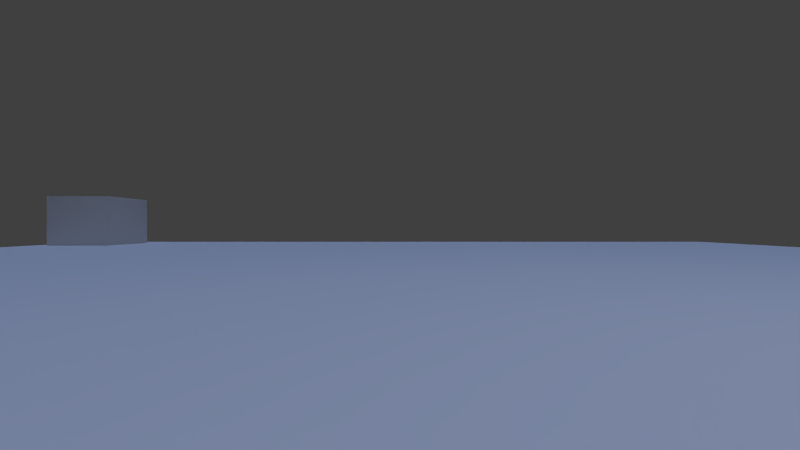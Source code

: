 # Source: scena2.5.blend  (saved by Blender 2.75.0; exported with 4.5.12 LTS)
import bpy
from mathutils import Matrix  # noqa: F401  (used for matrix-valued properties, if any)

bpy.ops.wm.read_factory_settings(use_empty=True)
scene = bpy.context.scene
scene.name = 'Scene'

# ---- collections
col_collection_1 = bpy.data.collections.new('Collection 1'); scene.collection.children.link(col_collection_1)

# ---- materials (node trees are filled in below, after node groups)
mat_material_002 = bpy.data.materials.new('Material.002')
mat_material_002.alpha_threshold = 0.0
mat_material_002.use_transparent_shadow = False
mat_material_002.roughness = 0.5
mat_material_001 = bpy.data.materials.new('Material.001')
mat_material_001.alpha_threshold = 0.0
mat_material_001.use_transparent_shadow = False
mat_material_001.roughness = 0.5
mat_material_004 = bpy.data.materials.new('Material.004')
mat_material_004.alpha_threshold = 0.0
mat_material_004.use_transparent_shadow = False
mat_material_004.diffuse_color = (0.147, 0.147, 0.147, 1.0)
mat_material_004.roughness = 0.5
mat_material_003 = bpy.data.materials.new('Material.003')
mat_material_003.alpha_threshold = 0.0
mat_material_003.use_transparent_shadow = False
mat_material_003.diffuse_color = (0.1473, 0.1473, 0.1473, 1.0)
mat_material_003.roughness = 0.5
mat_track_cam = bpy.data.materials.new('track_cam')
mat_track_cam.alpha_threshold = 0.0
mat_track_cam.use_transparent_shadow = False
mat_track_cam.diffuse_color = (0.0691, 1.0, 0.0, 1.0)
mat_track_cam.roughness = 0.5

# ---- material node trees

# ---- world
world_world = bpy.data.worlds.new('World'); scene.world = world_world
world_world.color = (0.05127, 0.05127, 0.05127)
world_world.use_sun_shadow = False
world_world.sun_shadow_jitter_overblur = 0.0
world_world.cycles.sampling_method = 'MANUAL'
world_world.cycles.sample_map_resolution = 256

# ---- cameras
cam_camera = bpy.data.cameras.new('Camera')
cam_camera.clip_end = 100.0
cam_camera.lens = 16.0
cam_camera.sensor_width = 32.0
cam_camera.sensor_height = 18.0
cam_camera.ortho_scale = 7.314
cam_camera.lens_unit = 'FOV'
cam_camera.dof.focus_distance = 0.0
cam_camera.dof.aperture_fstop = 128.0

# ---- lights
light_hemi_001 = bpy.data.lights.new('Hemi.001', 'SUN')
light_hemi_001.color = (0.06681, 0.03768, 0.01365)
light_hemi_001.transmission_factor = 0.0
light_hemi_001.angle = 0.1993
light_hemi_001.energy = 1.0
light_hemi_001.shadow_buffer_clip_start = 0.5
light_hemi_001.shadow_soft_size = 0.1
light_hemi_001.shadow_cascade_max_distance = 1000.0
light_hemi_001.cycles.use_multiple_importance_sampling = False
light_hemi = bpy.data.lights.new('Hemi', 'SUN')
light_hemi.color = (0.3562, 0.5232, 1.0)
light_hemi.transmission_factor = 0.0
light_hemi.angle = 0.1993
light_hemi.energy = 1.0
light_hemi.shadow_buffer_clip_start = 0.5
light_hemi.shadow_soft_size = 0.1
light_hemi.shadow_cascade_max_distance = 1000.0
light_hemi.cycles.use_multiple_importance_sampling = False
light_lamp = bpy.data.lights.new('Lamp', 'POINT')
light_lamp.transmission_factor = 0.0
light_lamp.cutoff_distance = 30.0
light_lamp.energy = 100.0
light_lamp.shadow_buffer_clip_start = 1.001
light_lamp.shadow_soft_size = 0.1
light_lamp.shadow_maximum_resolution = 0.006
light_lamp.use_absolute_resolution = True
light_lamp.cycles.use_multiple_importance_sampling = False

# ---- meshes
me_plane_007 = bpy.data.meshes.new('Plane.007')
me_plane_007.from_pydata([(-1.0, -1.0, 0.0), (1.0, -1.0, 0.0), (-1.0, 1.0, 0.0), (1.0, 1.0, 0.0)], [], [(0, 1, 3, 2)])
_uv = me_plane_007.uv_layers.new(name='UVMap')
_uv.uv.foreach_set('vector', [0.0002001, 0.0002, 2.0, 0.0002, 2.0, 2.0, 0.0002, 2.0])
me_plane_007.materials.append(mat_material_002)
me_plane_007.use_remesh_preserve_volume = False
me_plane_007.use_remesh_preserve_attributes = False
me_plane_007.use_mirror_vertex_groups = False
me_plane_007.update()
me_plane_006 = bpy.data.meshes.new('Plane.006')
me_plane_006.from_pydata([(-1.0, -1.0, 0.0), (1.0, -1.0, 0.0), (-1.0, 1.0, 0.0), (1.0, 1.0, 0.0)], [], [(0, 1, 3, 2)])
_uv = me_plane_006.uv_layers.new(name='UVMap')
_uv.uv.foreach_set('vector', [0.0002001, 0.0002, 2.0, 0.0002, 2.0, 2.0, 0.0002, 2.0])
me_plane_006.materials.append(mat_material_001)
me_plane_006.use_remesh_preserve_volume = False
me_plane_006.use_remesh_preserve_attributes = False
me_plane_006.use_mirror_vertex_groups = False
me_plane_006.update()
me_plane_005 = bpy.data.meshes.new('Plane.005')
me_plane_005.from_pydata([(-1.0, -1.0, 0.0), (1.0, -1.0, 0.0), (-1.0, 1.0, 0.0), (1.0, 1.0, 0.0)], [], [(0, 1, 3, 2)])
_uv = me_plane_005.uv_layers.new(name='UVMap')
_uv.uv.foreach_set('vector', [0.0002001, 0.0002, 2.0, 0.0002, 2.0, 2.0, 0.0002, 2.0])
me_plane_005.materials.append(mat_material_002)
me_plane_005.use_remesh_preserve_volume = False
me_plane_005.use_remesh_preserve_attributes = False
me_plane_005.use_mirror_vertex_groups = False
me_plane_005.update()
me_plane_004 = bpy.data.meshes.new('Plane.004')
me_plane_004.from_pydata([(-1.0, -1.0, 0.0), (1.0, -1.0, 0.0), (-1.0, 1.0, 0.0), (1.0, 1.0, 0.0)], [], [(0, 1, 3, 2)])
_uv = me_plane_004.uv_layers.new(name='UVMap')
_uv.uv.foreach_set('vector', [0.0002001, 0.0002, 2.0, 0.0002, 2.0, 2.0, 0.0002, 2.0])
me_plane_004.materials.append(mat_material_001)
me_plane_004.use_remesh_preserve_volume = False
me_plane_004.use_remesh_preserve_attributes = False
me_plane_004.use_mirror_vertex_groups = False
me_plane_004.update()
me_cube_003 = bpy.data.meshes.new('Cube.003')
me_cube_003.from_pydata([(-1.0, -1.0, -1.0), (-1.0, -1.0, 1.0), (-1.0, 1.0, -1.0), (-1.0, 1.0, 1.0), (1.0, -1.0, -1.0), (1.0, -1.0, 1.0), (1.0, 1.0, -1.0), (1.0, 1.0, 1.0)], [], [(1, 3, 2, 0), (3, 7, 6, 2), (7, 5, 4, 6), (5, 1, 0, 4), (0, 2, 6, 4), (5, 7, 3, 1)])
me_cube_003.use_remesh_preserve_volume = False
me_cube_003.use_remesh_preserve_attributes = False
me_cube_003.use_mirror_vertex_groups = False
me_cube_003.update()
me_cube_002 = bpy.data.meshes.new('Cube.002')
me_cube_002.from_pydata([(-1.0, -1.0, -1.0), (-1.0, -1.0, 1.0), (-1.0, 1.0, -1.0), (-1.0, 1.0, 1.0), (1.0, -1.0, -1.0), (1.0, -1.0, 1.0), (1.0, 1.0, -1.0), (1.0, 1.0, 1.0)], [], [(1, 3, 2, 0), (3, 7, 6, 2), (7, 5, 4, 6), (5, 1, 0, 4), (0, 2, 6, 4), (5, 7, 3, 1)])
me_cube_002.use_remesh_preserve_volume = False
me_cube_002.use_remesh_preserve_attributes = False
me_cube_002.use_mirror_vertex_groups = False
me_cube_002.update()
me_plane_003 = bpy.data.meshes.new('Plane.003')
me_plane_003.from_pydata([(-1.0, -1.0, 0.0), (1.0, -1.0, 0.0), (-1.0, 1.0, 0.0), (1.0, 1.0, 0.0)], [], [(0, 1, 3, 2)])
me_plane_003.materials.append(mat_material_004)
me_plane_003.use_remesh_preserve_volume = False
me_plane_003.use_remesh_preserve_attributes = False
me_plane_003.use_mirror_vertex_groups = False
me_plane_003.update()
me_plane_002 = bpy.data.meshes.new('Plane.002')
me_plane_002.from_pydata([(-1.0, -1.0, 0.0), (1.0, -1.0, 0.0), (-1.0, 1.0, 0.0), (1.0, 1.0, 0.0)], [], [(0, 1, 3, 2)])
me_plane_002.materials.append(mat_material_003)
me_plane_002.use_remesh_preserve_volume = False
me_plane_002.use_remesh_preserve_attributes = False
me_plane_002.use_mirror_vertex_groups = False
me_plane_002.update()
me_cube_001 = bpy.data.meshes.new('Cube.001')
me_cube_001.from_pydata([(-1.0, -1.0, -1.0), (-1.0, -1.0, 1.0), (-1.0, 1.0, -1.0), (-1.0, 1.0, 1.0), (1.0, -1.0, -1.0), (1.0, -1.0, 1.0), (1.0, 1.0, -1.0), (1.0, 1.0, 1.0)], [], [(1, 3, 2, 0), (3, 7, 6, 2), (7, 5, 4, 6), (5, 1, 0, 4), (0, 2, 6, 4), (5, 7, 3, 1)])
me_cube_001.use_remesh_preserve_volume = False
me_cube_001.use_remesh_preserve_attributes = False
me_cube_001.use_mirror_vertex_groups = False
me_cube_001.update()
me_plane_001 = bpy.data.meshes.new('Plane.001')
me_plane_001.from_pydata([(-1.0, -1.0, 0.0), (1.0, -1.0, 0.0), (-1.0, 1.0, 0.0), (1.0, 1.0, 0.0)], [], [(0, 1, 3, 2)])
_uv = me_plane_001.uv_layers.new(name='UVMap')
_uv.uv.foreach_set('vector', [0.0002001, 0.0002, 2.0, 0.0002, 2.0, 2.0, 0.0002, 2.0])
me_plane_001.materials.append(mat_material_001)
me_plane_001.use_remesh_preserve_volume = False
me_plane_001.use_remesh_preserve_attributes = False
me_plane_001.use_mirror_vertex_groups = False
me_plane_001.update()
me_plane = bpy.data.meshes.new('Plane')
me_plane.from_pydata([(-1.0, -1.0, 0.0), (1.0, -1.0, 0.0), (-1.0, 1.0, 0.0), (1.0, 1.0, 0.0)], [], [(0, 1, 3, 2)])
_uv = me_plane.uv_layers.new(name='UVMap')
_uv.uv.foreach_set('vector', [0.0002001, 0.0002, 2.0, 0.0002, 2.0, 2.0, 0.0002, 2.0])
me_plane.materials.append(mat_material_002)
me_plane.use_remesh_preserve_volume = False
me_plane.use_remesh_preserve_attributes = False
me_plane.use_mirror_vertex_groups = False
me_plane.update()
me_cube = bpy.data.meshes.new('Cube')
me_cube.from_pydata([(-0.5, -0.5, 1.0), (-0.5, 0.5, 1.0), (0.0, 0.0, 0.0), (0.5, -0.5, 1.0), (0.5, 0.5, 1.0)], [], [(1, 2, 0), (2, 4, 3), (0, 2, 3), (4, 2, 1)])
me_cube.polygons.foreach_set('use_smooth', [True] * 4)
me_cube.materials.append(mat_track_cam)
me_cube.use_remesh_preserve_volume = False
me_cube.use_remesh_preserve_attributes = False
me_cube.use_mirror_vertex_groups = False
me_cube.update()

# ---- objects
ob_floor_002 = bpy.data.objects.new('Floor.002', me_plane_007)
ob_floor2_002 = bpy.data.objects.new('Floor2.002', me_plane_006)
ob_floor_001 = bpy.data.objects.new('Floor.001', me_plane_005)
ob_floor2_001 = bpy.data.objects.new('Floor2.001', me_plane_004)
ob_cubonegativa = bpy.data.objects.new('CuboNegativa', me_cube_003)
ob_cubopositiva = bpy.data.objects.new('CuboPositiva', me_cube_002)
ob_wall_sx = bpy.data.objects.new('Wall sx', me_plane_003)
ob_wall_dx = bpy.data.objects.new('Wall dx', me_plane_002)
ob_cuboconvergenza = bpy.data.objects.new('CuboConvergenza', me_cube_001)
ob_floor2 = bpy.data.objects.new('Floor2', me_plane_001)
ob_floor = bpy.data.objects.new('Floor', me_plane)
ob_track_cam_frustum = bpy.data.objects.new('track_cam_frustum', me_cube)
ob_hemi_001 = bpy.data.objects.new('Hemi.001', light_hemi_001)
ob_hemi = bpy.data.objects.new('Hemi', light_hemi)
ob_translate = bpy.data.objects.new('translate', None)
ob_camera = bpy.data.objects.new('Camera', cam_camera)
ob_lamp = bpy.data.objects.new('Lamp', light_lamp)
ob_vr = bpy.data.objects.new('VR', None)

# ---- transforms, parenting, visibility, modifiers, constraints
ob_floor_002.location = (6.0, 3.0, -0.5)
ob_floor_002.scale = (3.0, 3.0, 1.0)
ob_floor_002.lineart.crease_threshold = 0.0
ob_floor2_002.location = (6.0, 9.0, -0.5)
ob_floor2_002.scale = (3.0, 3.0, 1.0)
ob_floor2_002.lineart.crease_threshold = 0.0
ob_floor_001.location = (-6.0, 3.0, -0.5)
ob_floor_001.scale = (3.0, 3.0, 1.0)
ob_floor_001.lineart.crease_threshold = 0.0
ob_floor2_001.location = (-6.0, 9.0, -0.5)
ob_floor2_001.scale = (3.0, 3.0, 1.0)
ob_floor2_001.lineart.crease_threshold = 0.0
ob_cubonegativa.location = (0.13, 0.7939, -0.045)
ob_cubonegativa.scale = (0.125, 0.125, 0.125)
ob_cubonegativa.hide_viewport = True
ob_cubonegativa.hide_render = True
ob_cubonegativa.lineart.crease_threshold = 0.0
ob_cubopositiva.location = (-7.871, 10.51, -0.045)
ob_cubopositiva.scale = (0.75, 0.75, 0.75)
ob_cubopositiva.lineart.crease_threshold = 0.0
ob_wall_sx.location = (-3.0, 3.0, 0.5)
ob_wall_sx.rotation_euler = (1.571, 0.0, 1.571)
ob_wall_sx.scale = (3.0, 1.0, 1.0)
ob_wall_sx.hide_render = True
ob_wall_sx.lineart.crease_threshold = 0.0
ob_wall_dx.location = (3.0, 3.0, 0.5)
ob_wall_dx.rotation_euler = (1.571, 0.0, -1.571)
ob_wall_dx.scale = (3.0, 1.0, 1.0)
ob_wall_dx.hide_render = True
ob_wall_dx.lineart.crease_threshold = 0.0
ob_cuboconvergenza.location = (0.13, 2.0, -0.045)
ob_cuboconvergenza.scale = (0.125, 0.125, 0.125)
ob_cuboconvergenza.hide_viewport = True
ob_cuboconvergenza.hide_render = True
ob_cuboconvergenza.lineart.crease_threshold = 0.0
ob_floor2.location = (0.0, 9.0, -0.5)
ob_floor2.scale = (3.0, 3.0, 1.0)
ob_floor2.lineart.crease_threshold = 0.0
ob_floor.location = (0.0, 3.0, -0.5)
ob_floor.scale = (3.0, 3.0, 1.0)
ob_floor.lineart.crease_threshold = 0.0
ob_track_cam_frustum.location = (0.0, 0.0, 0.0)
ob_track_cam_frustum.hide_viewport = True
ob_track_cam_frustum.hide_render = True
ob_track_cam_frustum.lineart.crease_threshold = 0.0
ob_hemi_001.location = (-0.2232, 0.4232, 2.613)
ob_hemi_001.rotation_euler = (3.142, -0.0, 0.0)
ob_hemi_001.lineart.crease_threshold = 0.0
ob_hemi.location = (-0.2232, 0.4232, 2.613)
ob_hemi.lineart.crease_threshold = 0.0
ob_translate.location = (0.0, 0.0, 0.0)
ob_translate.empty_image_offset = (0.0, 0.0)
ob_translate.lineart.crease_threshold = 0.0
ob_camera.parent = ob_translate
ob_camera.location = (0.0, 0.0, 0.0)
ob_camera.rotation_euler = (1.571, -0.0, 0.0)
ob_camera.lock_rotations_4d = False
ob_camera.empty_display_type = 'ARROWS'
ob_camera.color = (0.0, 0.0, 0.0, 0.0)
ob_camera.display_type = 'WIRE'
ob_camera.lineart.crease_threshold = 0.0
ob_lamp.location = (2.642, -0.5871, 4.473)
ob_lamp.rotation_euler = (0.6503, 0.05522, 1.866)
ob_lamp.lock_rotations_4d = False
ob_lamp.empty_display_type = 'ARROWS'
ob_lamp.color = (0.0, 0.0, 0.0, 0.0)
ob_lamp.lineart.crease_threshold = 0.0
ob_vr.location = (2.498, 0.0, 0.0)
ob_vr.empty_image_offset = (0.0, 0.0)
ob_vr.show_name = True
ob_vr.lineart.crease_threshold = 0.0

# ---- collection membership
col_collection_1.objects.link(ob_floor_002)
col_collection_1.objects.link(ob_floor2_002)
col_collection_1.objects.link(ob_floor_001)
col_collection_1.objects.link(ob_floor2_001)
col_collection_1.objects.link(ob_cubonegativa)
col_collection_1.objects.link(ob_cubopositiva)
col_collection_1.objects.link(ob_wall_sx)
col_collection_1.objects.link(ob_wall_dx)
col_collection_1.objects.link(ob_cuboconvergenza)
col_collection_1.objects.link(ob_floor2)
col_collection_1.objects.link(ob_floor)
col_collection_1.objects.link(ob_track_cam_frustum)
col_collection_1.objects.link(ob_hemi_001)
col_collection_1.objects.link(ob_hemi)
col_collection_1.objects.link(ob_translate)
col_collection_1.objects.link(ob_camera)
col_collection_1.objects.link(ob_lamp)
col_collection_1.objects.link(ob_vr)

# ---- scene / render settings (as saved in the file)
scene.camera = ob_camera
scene.frame_start = 1; scene.frame_end = 250; scene.frame_set(1)
scene.render.engine = 'BLENDER_EEVEE_NEXT'
scene.render.resolution_percentage = 50
scene.render.dither_intensity = 0.0
scene.cycles.use_denoising = False
scene.cycles.samples = 10
scene.cycles.sampling_pattern = 'TABULATED_SOBOL'
scene.cycles.light_sampling_threshold = 0.0
scene.cycles.use_adaptive_sampling = False
scene.cycles.use_light_tree = False
scene.cycles.blur_glossy = 0.0
scene.cycles.pixel_filter_type = 'GAUSSIAN'
scene.cycles.sample_clamp_indirect = 0.0
scene.view_settings.view_transform = 'Standard'
bpy.context.view_layer.update()
